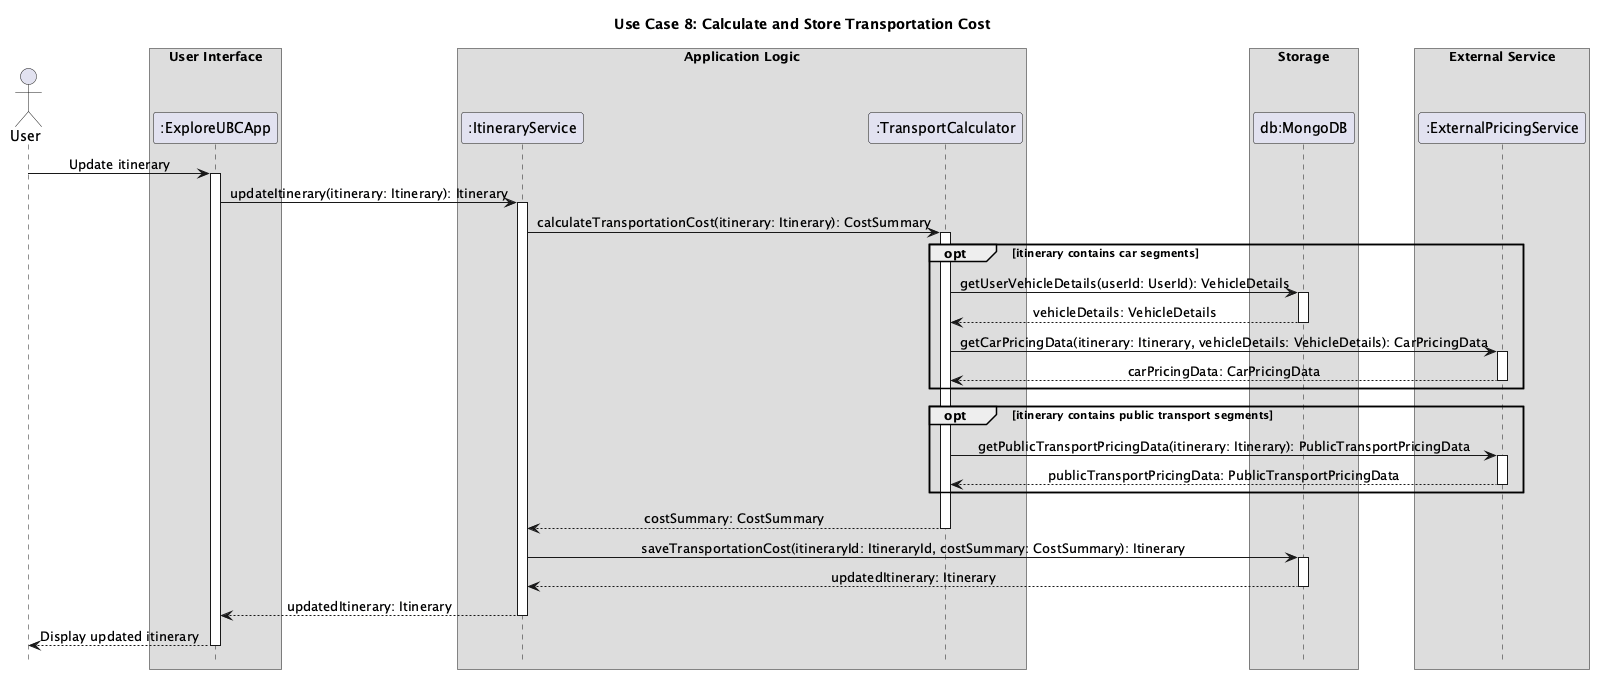

The diagram above was rendered by PlantUML. Its source (embedded in the PNG):
@startuml
title Use Case 8: Calculate and Store Transportation Cost

skinparam ArrowFontStyle plain
skinparam ParticipantStyle rectangle
skinparam Shadowing false
skinparam DefaultTextAlignment center
skinparam SequenceMessageAlign center
skinparam SequenceBoxFontSize 15
skinparam SequenceBoxPadding 0
skinparam FontName Arial
hide footbox

actor User

box "User Interface"
participant ":ExploreUBCApp" as App
end box

box "Application Logic"
participant ":ItineraryService" as ItineraryService
participant ":TransportCalculator" as Calculator
end box

box "Storage"
participant "db:MongoDB" as Database
end box

box "External Service"
participant ":ExternalPricingService" as ExternalService
end box

User -> App : Update itinerary
activate App
App -> ItineraryService : updateItinerary(itinerary: Itinerary): Itinerary
activate ItineraryService

ItineraryService -> Calculator : calculateTransportationCost(itinerary: Itinerary): CostSummary
activate Calculator

opt itinerary contains car segments
    Calculator -> Database : getUserVehicleDetails(userId: UserId): VehicleDetails
    activate Database
    Database --> Calculator : vehicleDetails: VehicleDetails
    deactivate Database

    Calculator -> ExternalService : getCarPricingData(itinerary: Itinerary, vehicleDetails: VehicleDetails): CarPricingData
    activate ExternalService
    ExternalService --> Calculator : carPricingData: CarPricingData
    deactivate ExternalService
end

opt itinerary contains public transport segments
    Calculator -> ExternalService : getPublicTransportPricingData(itinerary: Itinerary): PublicTransportPricingData
    activate ExternalService
    ExternalService --> Calculator : publicTransportPricingData: PublicTransportPricingData
    deactivate ExternalService
end

Calculator --> ItineraryService : costSummary: CostSummary
deactivate Calculator

ItineraryService -> Database : saveTransportationCost(itineraryId: ItineraryId, costSummary: CostSummary): Itinerary
activate Database
Database --> ItineraryService : updatedItinerary: Itinerary
deactivate Database

ItineraryService --> App : updatedItinerary: Itinerary
deactivate ItineraryService
App --> User : Display updated itinerary
deactivate App

@enduml